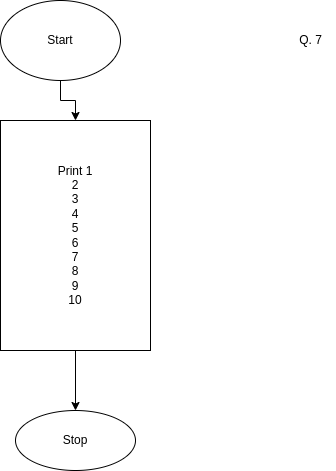

The diagram above was exported from draw.io. Its source (the exported page's mxGraphModel, read from the mxfile embedded in the PNG):
<mxGraphModel dx="868" dy="557" grid="1" gridSize="10" guides="1" tooltips="1" connect="1" arrows="1" fold="1" page="1" pageScale="1" pageWidth="850" pageHeight="1100" math="0" shadow="0">
  <root>
    <mxCell id="0" />
    <mxCell id="1" parent="0" />
    <mxCell id="EXwbznSCdtpIvWmM1zWJ-3" value="" style="edgeStyle=orthogonalEdgeStyle;rounded=0;orthogonalLoop=1;jettySize=auto;html=1;" parent="1" source="EXwbznSCdtpIvWmM1zWJ-1" target="EXwbznSCdtpIvWmM1zWJ-2" edge="1">
      <mxGeometry relative="1" as="geometry" />
    </mxCell>
    <mxCell id="EXwbznSCdtpIvWmM1zWJ-1" value="Start" style="ellipse;whiteSpace=wrap;html=1;" parent="1" vertex="1">
      <mxGeometry x="360" y="40" width="120" height="80" as="geometry" />
    </mxCell>
    <mxCell id="EXwbznSCdtpIvWmM1zWJ-5" value="" style="edgeStyle=orthogonalEdgeStyle;rounded=0;orthogonalLoop=1;jettySize=auto;html=1;" parent="1" source="EXwbznSCdtpIvWmM1zWJ-2" target="EXwbznSCdtpIvWmM1zWJ-4" edge="1">
      <mxGeometry relative="1" as="geometry" />
    </mxCell>
    <mxCell id="EXwbznSCdtpIvWmM1zWJ-2" value="&lt;div&gt;Print 1&lt;/div&gt;&lt;div&gt;2&lt;/div&gt;&lt;div&gt;3&lt;/div&gt;&lt;div&gt;4&lt;/div&gt;&lt;div&gt;5&lt;/div&gt;&lt;div&gt;6&lt;/div&gt;&lt;div&gt;7&lt;/div&gt;&lt;div&gt;8&lt;/div&gt;&lt;div&gt;9&lt;/div&gt;&lt;div&gt;10&lt;br&gt;&lt;/div&gt;" style="whiteSpace=wrap;html=1;" parent="1" vertex="1">
      <mxGeometry x="360" y="160" width="150" height="230" as="geometry" />
    </mxCell>
    <mxCell id="EXwbznSCdtpIvWmM1zWJ-4" value="Stop" style="ellipse;whiteSpace=wrap;html=1;" parent="1" vertex="1">
      <mxGeometry x="375" y="450" width="120" height="60" as="geometry" />
    </mxCell>
    <mxCell id="YbGaR0N52gow2p906SUG-1" value="Q. 7" style="text;html=1;align=center;verticalAlign=middle;resizable=0;points=[];autosize=1;strokeColor=none;fillColor=none;" parent="1" vertex="1">
      <mxGeometry x="645" y="65" width="50" height="30" as="geometry" />
    </mxCell>
  </root>
</mxGraphModel>